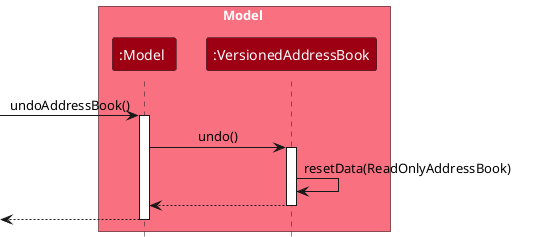

The diagram above was rendered by PlantUML. Its source (embedded in the PNG):
@startuml
!include style.puml
skinparam ArrowFontStyle plain

box Model MODEL_COLOR_T1
participant ":Model" as Model MODEL_COLOR
participant ":VersionedAddressBook" as VersionedAddressBook MODEL_COLOR
end box

[-> Model : undoAddressBook()
activate Model

Model -> VersionedAddressBook : undo()
activate VersionedAddressBook

VersionedAddressBook -> VersionedAddressBook :resetData(ReadOnlyAddressBook)
VersionedAddressBook --> Model :
deactivate VersionedAddressBook

[<-- Model
deactivate Model

@enduml